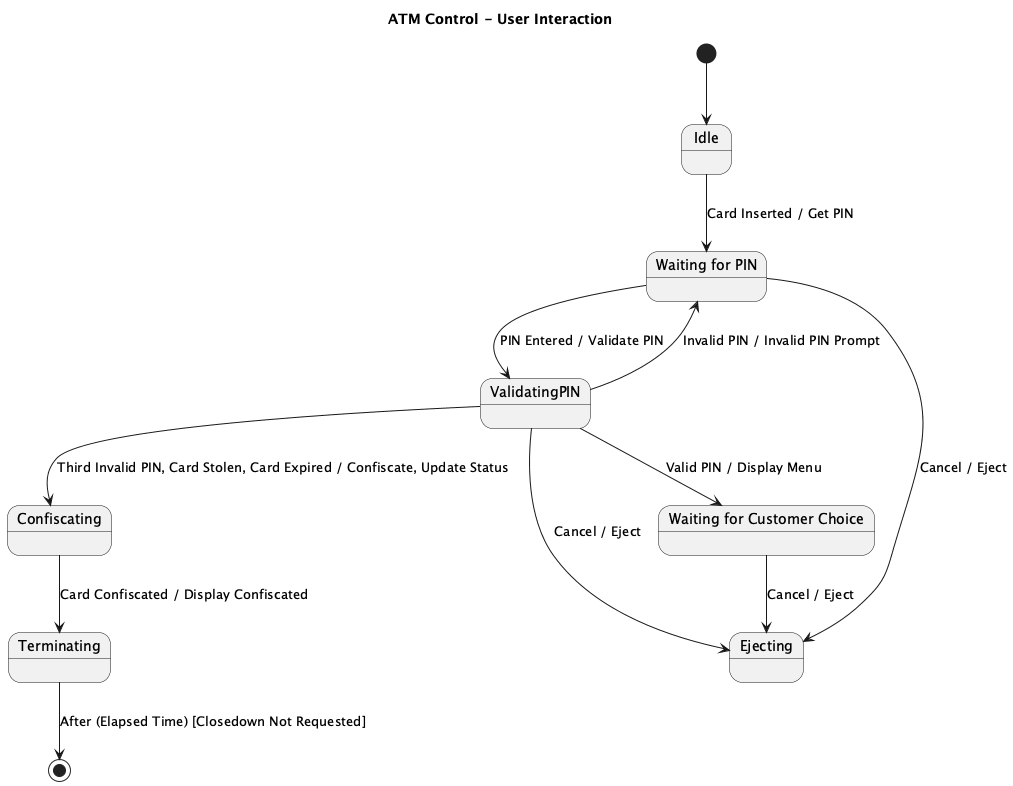

The diagram above was rendered by PlantUML. Its source (embedded in the PNG):
@startuml
title ATM Control - User Interaction

[*] --> Idle

state Idle
state "Waiting for PIN" as WaitingForPIN
state ValidatingPIN
state "Waiting for Customer Choice" as WaitingForChoice
state Confiscating
state Ejecting
state Terminating

Idle --> WaitingForPIN : Card Inserted / Get PIN

WaitingForPIN --> ValidatingPIN : PIN Entered / Validate PIN
ValidatingPIN --> WaitingForPIN : Invalid PIN / Invalid PIN Prompt
ValidatingPIN --> WaitingForChoice : Valid PIN / Display Menu

WaitingForPIN --> Ejecting : Cancel / Eject
ValidatingPIN --> Ejecting : Cancel / Eject
WaitingForChoice --> Ejecting : Cancel / Eject

ValidatingPIN --> Confiscating : Third Invalid PIN, Card Stolen, Card Expired / Confiscate, Update Status

Confiscating --> Terminating : Card Confiscated / Display Confiscated

Terminating --> [*] : After (Elapsed Time) [Closedown Not Requested]

@enduml